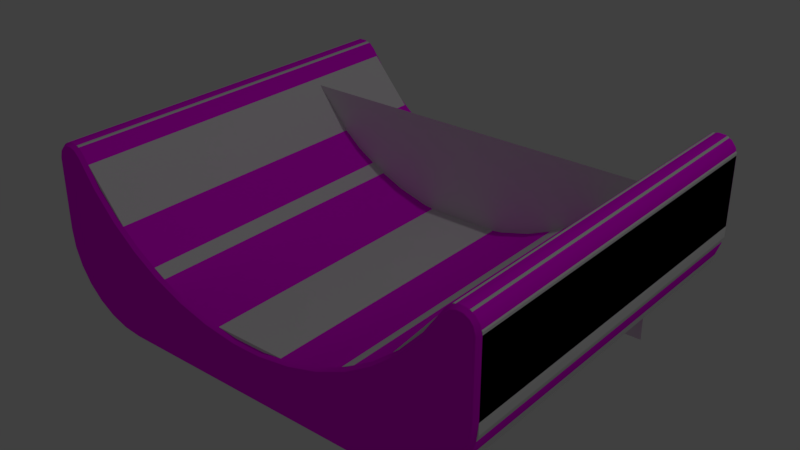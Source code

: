 # Source: 25Conformal1.blend  (saved by Blender 2.79.0; exported with 4.5.12 LTS)
import bpy
from mathutils import Matrix  # noqa: F401  (used for matrix-valued properties, if any)

bpy.ops.wm.read_factory_settings(use_empty=True)
scene = bpy.context.scene
scene.name = 'Scene'

# ---- collections
col_collection_1 = bpy.data.collections.new('Collection 1'); scene.collection.children.link(col_collection_1)

# ---- images (referenced by path relative to the original .blend; pixels are not part of the script)
import os
ASSET_DIR = os.environ.get("B2B_ASSET_DIR", "")  # directory of the original .blend (textures are referenced by path, not embedded)
HERE = os.path.dirname(os.path.abspath(__file__))  # packed textures are extracted next to this script under _unpacked/

def load_image(name, relpath, width, height, colorspace="sRGB"):
    """Load a texture the original file referenced (path relative to the .blend, or extracted next to this script)."""
    p = next((c for c in (os.path.join(HERE, relpath), os.path.join(ASSET_DIR, relpath)) if relpath and os.path.exists(c)), "")
    if p:
        img = bpy.data.images.load(p, check_existing=True)
        img.name = name
    else:  # same state as the original file: an image datablock whose file is absent (Cycles renders it pink)
        img = bpy.data.images.new(name, width, height)
        img.source = "FILE"
        img.filepath = "//" + (relpath or name)
    img.colorspace_settings.name = colorspace
    return img
img_18conformal1_texture_png = load_image('18Conformal1-Texture.png', '18Conformal1-Texture.png', 1024, 1024, 'sRGB')

# ---- materials (node trees are filled in below, after node groups)
mat_material = bpy.data.materials.new('Material')
mat_material.alpha_threshold = 0.0
mat_material.roughness = 0.5

# ---- material node trees
mat_material.use_nodes = True; mat_material.node_tree.nodes.clear()
_N = mat_material.node_tree.nodes; _L = mat_material.node_tree.links
n0 = _N.new('ShaderNodeOutputMaterial'); n0.name = 'Material Output'; n0.location = (300, 300)
n1 = _N.new('ShaderNodeBsdfDiffuse'); n1.name = 'Diffuse BSDF'; n1.location = (10, 300)
n2 = _N.new('ShaderNodeTexImage'); n2.name = 'Image Texture'; n2.location = (-199, 300)
n2.width = 140
n2.image = img_18conformal1_texture_png
_L.new(n1.outputs[0], n0.inputs[0])
_L.new(n2.outputs[0], n1.inputs[0])
n0.is_active_output = True

# ---- world
world_world = bpy.data.worlds.new('World'); scene.world = world_world
world_world.color = (0.05088, 0.05088, 0.05088)
world_world.use_sun_shadow = False
world_world.sun_shadow_jitter_overblur = 0.0
world_world.cycles.sampling_method = 'MANUAL'

# ---- lights
light_lamp = bpy.data.lights.new('Lamp', 'POINT')
light_lamp.transmission_factor = 0.0
light_lamp.cutoff_distance = 30.0
light_lamp.energy = 100.0
light_lamp.shadow_buffer_clip_start = 1.001
light_lamp.shadow_soft_size = 0.1
light_lamp.shadow_maximum_resolution = 0.006
light_lamp.use_absolute_resolution = True

# ---- meshes
me_plane = bpy.data.meshes.new('Plane')
me_plane.from_pydata([(-1.0, -0.1323, -3.793e-08), (1.0, -0.1323, -3.793e-08), (-1.0, 0.6159, 1.679e-08), (1.0, 0.6159, 1.679e-08)], [], [(0, 1, 3, 2)])
me_plane.use_remesh_preserve_volume = False
me_plane.use_remesh_preserve_attributes = False
me_plane.use_mirror_vertex_groups = False
me_plane.update()
me_conformal1 = bpy.data.meshes.new('Conformal1')
me_conformal1.from_pydata([(1.095, -0.7013, 0.938), (1.086, -0.6922, 0.9575), (1.06, -0.7057, 0.9575), (1.033, -0.7072, 0.9575), (1.028, -0.7198, 0.938), (0.9698, -0.6799, 0.938), (0.8818, -0.5514, 0.938), (0.785, -0.4272, 0.9575), (0.657, -0.3367, 0.938), (0.5319, -0.2456, 0.9575), (0.2358, -0.1387, 0.9575), (0.07729, -0.116, 0.9575), (0.07789, -0.1277, 0.9375), (0.0, -0.1148, 0.9575), (0.0, -0.1277, 0.938), (0.07789, -0.1277, -0.938), (0.0, -0.1277, -0.938), (0.2322, -0.1492, 0.938), (0.382, -0.1918, -0.938), (0.382, -0.1918, 0.938), (0.5245, -0.2548, -0.938), (0.5245, -0.2548, 0.938), (0.657, -0.3367, -0.938), (0.7768, -0.4363, 0.938), (0.8818, -0.5514, -0.938), (0.9943, -0.7062, 0.938), (0.9943, -0.7062, -0.938), (1.028, -0.7198, -0.938), (1.064, -0.718, 0.938), (1.095, -0.7013, -0.938), (1.117, -0.6727, 0.938), (1.125, -0.6376, 0.938), (1.125, -0.2917, -0.938), (1.125, -0.2917, 0.938), (1.084, -0.1109, 0.938), (1.034, -0.03188, -0.938), (1.034, -0.03188, 0.938), (0.9681, 0.0341, -0.938), (0.9681, 0.0341, 0.938), (0.7083, 0.125, -0.938), (0.7083, 0.125, 0.938), (0.0, 0.125, 0.938), (0.8011, 0.1146, 0.938), (0.8891, 0.08374, 0.938), (0.8833, 0.07172, 0.9575), (1.024, -0.04019, 0.9575), (1.115, -0.1989, 0.938), (1.112, -0.2917, 0.9575), (0.0, 0.1117, 0.9575), (0.7083, 0.1117, 0.9575), (0.7981, 0.1016, 0.9575), (0.9598, 0.02367, 0.9575), (1.072, -0.1167, 0.9575), (1.102, -0.2019, 0.9575), (0.3871, -0.1817, 0.9575), (0.6631, -0.3267, 0.9575), (1.112, -0.6376, 0.9575), (0.8942, -0.5463, 0.9575), (0.9813, -0.6731, 0.9575), (1.102, -0.6725, 0.9575), (1.007, -0.6985, 0.9575), (1.117, -0.6727, -0.938), (1.125, -0.6376, -0.938), (1.086, -0.6922, -0.9575), (1.064, -0.718, -0.938), (1.033, -0.7072, -0.9575), (1.007, -0.6985, -0.9575), (0.9813, -0.6731, -0.9575), (0.9698, -0.6799, -0.938), (0.8942, -0.5463, -0.9575), (0.7768, -0.4363, -0.938), (0.6631, -0.3267, -0.9575), (0.2322, -0.1492, -0.938), (0.0, -0.1148, -0.9575), (0.0, 0.125, -0.938), (0.0, 0.1117, -0.9575), (0.8011, 0.1146, -0.938), (0.7981, 0.1016, -0.9575), (0.8891, 0.08374, -0.938), (0.9598, 0.02367, -0.9575), (1.084, -0.1109, -0.938), (1.072, -0.1167, -0.9575), (1.115, -0.1989, -0.938), (1.102, -0.2019, -0.9575), (1.112, -0.2917, -0.9575), (0.7083, 0.1117, -0.9575), (0.8833, 0.07172, -0.9575), (1.024, -0.04019, -0.9575), (0.07729, -0.116, -0.9575), (0.2358, -0.1387, -0.9575), (0.3871, -0.1817, -0.9575), (0.5319, -0.2456, -0.9575), (1.112, -0.6376, -0.9575), (0.785, -0.4272, -0.9575), (1.102, -0.6725, -0.9575), (1.06, -0.7057, -0.9575)], [], [(62, 61, 94, 92), (27, 65, 95, 64), (56, 59, 30, 31), (68, 24, 69, 67), (10, 17, 19, 54), (16, 73, 88, 15), (78, 43, 38, 37), (20, 21, 19, 18), (24, 6, 23, 70), (30, 0, 29, 61), (26, 25, 5, 68), (18, 19, 17, 72), (35, 36, 34, 80), (80, 34, 46, 82), (68, 5, 6, 24), (27, 4, 25, 26), (70, 23, 8, 22), (64, 28, 4, 27), (39, 40, 42, 76), (56, 31, 33, 47), (37, 38, 36, 35), (37, 79, 86, 78), (50, 42, 40, 49), (32, 33, 31, 62), (49, 48, 13), (13, 50, 49), (13, 44, 50), (13, 51, 44), (13, 45, 51), (13, 52, 45), (13, 11, 52), (11, 10, 52), (10, 53, 52), (10, 54, 53), (54, 9, 53), (9, 47, 53), (9, 55, 47), (55, 56, 47), (55, 7, 56), (7, 57, 56), (57, 58, 56), (58, 59, 56), (58, 1, 59), (58, 60, 1), (60, 2, 1), (60, 3, 2), (29, 63, 94, 61), (29, 64, 95, 63), (21, 8, 55, 9), (80, 81, 87, 35), (75, 85, 77), (77, 73, 75), (77, 86, 73), (86, 79, 73), (79, 87, 73), (87, 81, 73), (81, 88, 73), (81, 89, 88), (81, 83, 89), (83, 90, 89), (83, 91, 90), (83, 84, 91), (84, 71, 91), (84, 92, 71), (92, 93, 71), (92, 69, 93), (92, 67, 69), (92, 94, 67), (94, 63, 67), (63, 66, 67), (63, 95, 66), (95, 65, 66), (1, 0, 30, 59), (25, 4, 3, 60), (5, 25, 60, 58), (23, 6, 57, 7), (22, 71, 93, 70), (22, 20, 91, 71), (20, 18, 90, 91), (45, 36, 38, 51), (72, 15, 88, 89), (32, 62, 92, 84), (74, 41, 40, 39), (72, 17, 12, 15), (82, 46, 33, 32), (29, 0, 28, 64), (62, 31, 30, 61), (16, 15, 12, 14), (22, 8, 21, 20), (75, 74, 39, 85), (53, 46, 34, 52), (78, 86, 77, 76), (82, 83, 81, 80), (32, 84, 83, 82), (3, 4, 28, 2), (28, 0, 1, 2), (27, 26, 66, 65), (26, 68, 67, 66), (6, 5, 58, 57), (24, 70, 93, 69), (55, 8, 23, 7), (19, 21, 9, 54), (72, 89, 90, 18), (12, 17, 10, 11), (13, 14, 12, 11), (40, 41, 48, 49), (76, 77, 85, 39), (44, 43, 42, 50), (51, 38, 43, 44), (35, 87, 79, 37), (52, 34, 36, 45), (47, 33, 46, 53), (76, 42, 43, 78)])
me_conformal1.polygons.foreach_set('use_smooth', [True] * 113)
_uv = me_conformal1.uv_layers.new(name='Conformal1.UV')
_uv.uv.foreach_set('vector', [0.4259, 0.2554, 0.4279, 0.2675, 0.4346, 0.2671, 0.4322, 0.2555, 0.4576, 0.2863, 0.4559, 0.28, 0.4472, 0.2788, 0.445, 0.2848, 0.4329, 0.2566, 0.4353, 0.2682, 0.4286, 0.2686, 0.4266, 0.2565, 0.4786, 0.2742, 0.5121, 0.2333, 0.5066, 0.23, 0.4736, 0.2702, 0.7383, 0.09656, 0.74, 0.1023, 0.6882, 0.1166, 0.6858, 0.1111, 0.8193, 0.09474, 0.8193, 0.08844, 0.7928, 0.08881, 0.7928, 0.09489, 0.003651, 0.293, 0.4028, 0.293, 0.4028, 0.3228, 0.003651, 0.3228, 0.003651, 0.8163, 0.4028, 0.8163, 0.4028, 0.8649, 0.003651, 0.8649, 0.003651, 0.6703, 0.4028, 0.6703, 0.4028, 0.719, 0.003651, 0.719, 0.4028, 0.5639, 0.4028, 0.5754, 0.003651, 0.5754, 0.003651, 0.5639, 0.003651, 0.6098, 0.4028, 0.6098, 0.4028, 0.6217, 0.003651, 0.6217, 0.003651, 0.8649, 0.4028, 0.8649, 0.4028, 0.9136, 0.003651, 0.9136, 0.003651, 0.3526, 0.4028, 0.3526, 0.4028, 0.3824, 0.003651, 0.3824, 0.003651, 0.3824, 0.4028, 0.3824, 0.4028, 0.4121, 0.003651, 0.4121, 0.003651, 0.6217, 0.4028, 0.6217, 0.4028, 0.6703, 0.003651, 0.6703, 0.003651, 0.5983, 0.4028, 0.5983, 0.4028, 0.6098, 0.003651, 0.6098, 0.003651, 0.719, 0.4028, 0.719, 0.4028, 0.7676, 0.003651, 0.7676, 0.003651, 0.5869, 0.4028, 0.5869, 0.4028, 0.5983, 0.003651, 0.5983, 0.003652, 0.2334, 0.4028, 0.2334, 0.4028, 0.2632, 0.003652, 0.2632, 0.4329, 0.2566, 0.4266, 0.2565, 0.4319, 0.1416, 0.4381, 0.142, 0.003651, 0.3228, 0.4028, 0.3228, 0.4028, 0.3526, 0.003651, 0.3526, 0.4887, 0.0331, 0.4926, 0.03816, 0.5184, 0.02274, 0.5157, 0.01695, 0.547, 0.01404, 0.5456, 0.007804, 0.5771, 0.004285, 0.5772, 0.01073, 0.003651, 0.4419, 0.4028, 0.4419, 0.4028, 0.5524, 0.003651, 0.5524, 0.5772, 0.01073, 0.8195, 0.01033, 0.8195, 0.08844, 0.8195, 0.08844, 0.547, 0.01404, 0.5772, 0.01073, 0.8195, 0.08844, 0.5184, 0.02359, 0.547, 0.01404, 0.8195, 0.08844, 0.4927, 0.03908, 0.5184, 0.02359, 0.8195, 0.08844, 0.4709, 0.05979, 0.4927, 0.03908, 0.8195, 0.08844, 0.4541, 0.08464, 0.4709, 0.05979, 0.8195, 0.08844, 0.7931, 0.08889, 0.4541, 0.08464, 0.7931, 0.08889, 0.7383, 0.09656, 0.4541, 0.08464, 0.7383, 0.09656, 0.443, 0.1125, 0.4541, 0.08464, 0.7383, 0.09656, 0.6858, 0.1111, 0.443, 0.1125, 0.6858, 0.1111, 0.6356, 0.1326, 0.443, 0.1125, 0.6356, 0.1326, 0.4381, 0.142, 0.443, 0.1125, 0.6356, 0.1326, 0.5901, 0.1597, 0.4381, 0.142, 0.5901, 0.1597, 0.4329, 0.2566, 0.4381, 0.142, 0.5901, 0.1597, 0.547, 0.1926, 0.4329, 0.2566, 0.547, 0.1926, 0.5072, 0.2309, 0.4329, 0.2566, 0.5072, 0.2309, 0.4744, 0.2712, 0.4329, 0.2566, 0.4744, 0.2712, 0.4353, 0.2682, 0.4329, 0.2566, 0.4744, 0.2712, 0.44, 0.2749, 0.4353, 0.2682, 0.4744, 0.2712, 0.4652, 0.2788, 0.44, 0.2749, 0.4652, 0.2788, 0.448, 0.2799, 0.44, 0.2749, 0.4652, 0.2788, 0.4567, 0.281, 0.448, 0.2799, 0.4345, 0.2779, 0.4392, 0.2738, 0.4346, 0.2671, 0.4279, 0.2675, 0.4345, 0.2779, 0.445, 0.2848, 0.4472, 0.2788, 0.4392, 0.2738, 0.6391, 0.1376, 0.5932, 0.1648, 0.5901, 0.1597, 0.6356, 0.1326, 0.4482, 0.08064, 0.4538, 0.0836, 0.4707, 0.0588, 0.4659, 0.05469, 0.8195, 0.01033, 0.5771, 0.01004, 0.547, 0.01326, 0.547, 0.01326, 0.8193, 0.08844, 0.8195, 0.01033, 0.547, 0.01326, 0.5184, 0.02274, 0.8193, 0.08844, 0.5184, 0.02274, 0.4926, 0.03816, 0.8193, 0.08844, 0.4926, 0.03816, 0.4707, 0.0588, 0.8193, 0.08844, 0.4707, 0.0588, 0.4538, 0.0836, 0.8193, 0.08844, 0.4538, 0.0836, 0.7928, 0.08881, 0.8193, 0.08844, 0.4538, 0.0836, 0.738, 0.09633, 0.7928, 0.08881, 0.4538, 0.0836, 0.4427, 0.1114, 0.738, 0.09633, 0.4427, 0.1114, 0.6855, 0.1107, 0.738, 0.09633, 0.4427, 0.1114, 0.6353, 0.1321, 0.6855, 0.1107, 0.4427, 0.1114, 0.4377, 0.1409, 0.6353, 0.1321, 0.4377, 0.1409, 0.5896, 0.159, 0.6353, 0.1321, 0.4377, 0.1409, 0.4322, 0.2555, 0.5896, 0.159, 0.4322, 0.2555, 0.5465, 0.1918, 0.5896, 0.159, 0.4322, 0.2555, 0.5066, 0.23, 0.5465, 0.1918, 0.4322, 0.2555, 0.4736, 0.2702, 0.5066, 0.23, 0.4322, 0.2555, 0.4346, 0.2671, 0.4736, 0.2702, 0.4346, 0.2671, 0.4392, 0.2738, 0.4736, 0.2702, 0.4392, 0.2738, 0.4644, 0.2778, 0.4736, 0.2702, 0.4392, 0.2738, 0.4472, 0.2788, 0.4644, 0.2778, 0.4472, 0.2788, 0.4559, 0.28, 0.4644, 0.2778, 0.44, 0.2749, 0.4352, 0.279, 0.4286, 0.2686, 0.4353, 0.2682, 0.4702, 0.2834, 0.4584, 0.2873, 0.4567, 0.281, 0.4652, 0.2788, 0.4794, 0.2751, 0.4702, 0.2834, 0.4652, 0.2788, 0.4744, 0.2712, 0.551, 0.1974, 0.5127, 0.2342, 0.5072, 0.2309, 0.547, 0.1926, 0.5928, 0.1642, 0.5896, 0.159, 0.5465, 0.1918, 0.5504, 0.1966, 0.5928, 0.1642, 0.6387, 0.1371, 0.6353, 0.1321, 0.5896, 0.159, 0.6387, 0.1371, 0.6879, 0.1162, 0.6855, 0.1107, 0.6353, 0.1321, 0.4709, 0.05979, 0.466, 0.0557, 0.4888, 0.03404, 0.4927, 0.03908, 0.7397, 0.1021, 0.7928, 0.09489, 0.7928, 0.08881, 0.738, 0.09633, 0.4315, 0.1405, 0.4259, 0.2554, 0.4322, 0.2555, 0.4377, 0.1409, 0.003652, 0.007222, 0.4028, 0.007222, 0.4028, 0.2334, 0.003652, 0.2334, 0.003651, 0.9136, 0.4028, 0.9136, 0.4028, 0.9622, 0.003652, 0.9622, 0.003651, 0.4121, 0.4028, 0.4121, 0.4028, 0.4419, 0.003651, 0.4419, 0.003651, 0.5754, 0.4028, 0.5754, 0.4028, 0.5869, 0.003651, 0.5869, 0.003651, 0.5524, 0.4028, 0.5524, 0.4028, 0.5639, 0.003651, 0.5639, 0.003652, 0.9857, 0.003652, 0.9622, 0.4028, 0.9622, 0.4028, 0.9857, 0.003651, 0.7676, 0.4028, 0.7676, 0.4028, 0.8163, 0.003651, 0.8163, 0.8195, 0.01033, 0.8195, 0.003873, 0.5771, 0.003598, 0.5771, 0.01004, 0.443, 0.1125, 0.4369, 0.1108, 0.4484, 0.08169, 0.4541, 0.08464, 0.5157, 0.01695, 0.5184, 0.02274, 0.547, 0.01326, 0.5456, 0.007027, 0.4366, 0.1097, 0.4427, 0.1114, 0.4538, 0.0836, 0.4482, 0.08064, 0.4315, 0.1405, 0.4377, 0.1409, 0.4427, 0.1114, 0.4366, 0.1097, 0.4567, 0.281, 0.4584, 0.2873, 0.4458, 0.2859, 0.448, 0.2799, 0.4458, 0.2859, 0.4352, 0.279, 0.44, 0.2749, 0.448, 0.2799, 0.4576, 0.2863, 0.4694, 0.2824, 0.4644, 0.2778, 0.4559, 0.28, 0.4694, 0.2824, 0.4786, 0.2742, 0.4736, 0.2702, 0.4644, 0.2778, 0.5127, 0.2342, 0.4794, 0.2751, 0.4744, 0.2712, 0.5072, 0.2309, 0.5121, 0.2333, 0.5504, 0.1966, 0.5465, 0.1918, 0.5066, 0.23, 0.5901, 0.1597, 0.5932, 0.1648, 0.551, 0.1974, 0.547, 0.1926, 0.6882, 0.1166, 0.6391, 0.1376, 0.6356, 0.1326, 0.6858, 0.1111, 0.7397, 0.1021, 0.738, 0.09633, 0.6855, 0.1107, 0.6879, 0.1162, 0.793, 0.09497, 0.74, 0.1023, 0.7383, 0.09656, 0.7931, 0.08889, 0.8195, 0.08844, 0.8196, 0.09474, 0.793, 0.09497, 0.7931, 0.08889, 0.5771, 0.004285, 0.8195, 0.003874, 0.8195, 0.01033, 0.5772, 0.01073, 0.5456, 0.007027, 0.547, 0.01326, 0.5771, 0.01004, 0.5771, 0.003598, 0.5184, 0.02359, 0.5158, 0.01782, 0.5456, 0.007804, 0.547, 0.01404, 0.4927, 0.03908, 0.4888, 0.03404, 0.5158, 0.01782, 0.5184, 0.02359, 0.4659, 0.05469, 0.4707, 0.0588, 0.4926, 0.03816, 0.4887, 0.0331, 0.4541, 0.08464, 0.4484, 0.08169, 0.466, 0.0557, 0.4709, 0.05979, 0.4381, 0.142, 0.4319, 0.1416, 0.4369, 0.1108, 0.443, 0.1125, 0.003652, 0.2632, 0.4028, 0.2632, 0.4028, 0.293, 0.003651, 0.293])
me_conformal1.materials.append(mat_material)
me_conformal1.use_remesh_preserve_volume = False
me_conformal1.use_remesh_preserve_attributes = False
me_conformal1.use_mirror_vertex_groups = False
me_conformal1.update()
me_colliders__4__collider = bpy.data.meshes.new('Colliders (4).collider')
me_colliders__4__collider.from_pydata([(-0.9111, -0.07755, -0.9375), (-0.7123, -0.125, -0.9375), (-0.6985, 0.3541, -0.9375), (-1.078, 0.0894, -0.9375), (-1.125, 0.2368, -0.9375), (-1.125, 0.6506, -0.9375), (-1.005, 0.7143, -0.9375), (-1.077, 0.7143, -0.9375), (-1.077, 0.7143, -0.9375), (-1.077, 0.7143, 0.9375), (-1.125, 0.6506, 0.9375), (-1.125, 0.6506, -0.9375), (-1.077, 0.7143, 0.9375), (-1.077, 0.7143, -0.9375), (-1.005, 0.7143, -0.9375), (-1.005, 0.7143, 0.9375), (-1.125, 0.2368, 0.9375), (-1.078, 0.0894, 0.9375), (-1.078, 0.0894, -0.9375), (-1.125, 0.2368, -0.9375), (-1.125, 0.6506, -0.9375), (-1.125, 0.6506, 0.9375), (-1.125, 0.2368, 0.9375), (-1.125, 0.2368, -0.9375), (-0.9111, -0.07755, -0.9375), (-0.9111, -0.07755, 0.9375), (-0.7123, -0.125, 0.9375), (-0.7123, -0.125, -0.9375), (-0.9111, -0.07755, 0.9375), (-0.9111, -0.07755, -0.9375), (-1.078, 0.0894, -0.9375), (-1.078, 0.0894, 0.9375), (-1.005, 0.7143, 0.9375), (-1.005, 0.7143, -0.9375), (-0.6985, 0.3541, -0.9375), (-0.6985, 0.3541, 0.9375), (-0.6985, 0.3541, 0.9375), (-0.7123, -0.125, 0.9375), (-0.9111, -0.07755, 0.9375), (-1.078, 0.0894, 0.9375), (-1.125, 0.2368, 0.9375), (-1.125, 0.6506, 0.9375), (-1.005, 0.7143, 0.9375), (-1.077, 0.7143, 0.9375), (-0.7123, -0.125, 0.9375), (-0.6985, 0.3541, 0.9375), (-0.6985, 0.3541, -0.9375), (-0.7123, -0.125, -0.9375)], [], [(0, 2, 1), (0, 3, 2), (3, 4, 2), (4, 5, 2), (5, 6, 2), (5, 7, 6), (10, 9, 8), (11, 10, 8), (14, 13, 12), (15, 14, 12), (18, 17, 16), (19, 18, 16), (22, 21, 20), (23, 22, 20), (26, 25, 24), (27, 26, 24), (30, 29, 28), (31, 30, 28), (34, 33, 32), (35, 34, 32), (38, 37, 36), (36, 39, 38), (36, 40, 39), (36, 41, 40), (36, 42, 41), (42, 43, 41), (46, 45, 44), (47, 46, 44)])
_uv = me_colliders__4__collider.uv_layers.new(name='Colliders (4).collider.UV')
_uv.uv.foreach_set('vector', [0.4374, 0.7128, 0.6086, 0.6792, 0.4245, 0.6544, 0.4374, 0.7128, 0.4983, 0.777, 0.6086, 0.6792, 0.4983, 0.777, 0.5555, 0.7928, 0.6086, 0.6792, 0.5555, 0.7928, 0.665, 0.7979, 0.6086, 0.6792, 0.665, 0.7979, 0.6944, 0.7675, 0.6086, 0.6792, 0.665, 0.7979, 0.6865, 0.7896, 0.6944, 0.7675, 0.000124, 0.5523, 0.000124, 0.5755, 0.4044, 0.5755, 0.4044, 0.5523, 0.000124, 0.5523, 0.4044, 0.5755, 0.4044, 0.5988, 0.4044, 0.5755, 0.000124, 0.5755, 0.000124, 0.5988, 0.4044, 0.5988, 0.000124, 0.5755, 0.4044, 0.3801, 0.000124, 0.3801, 0.000124, 0.4404, 0.4044, 0.4404, 0.4044, 0.3801, 0.000124, 0.4404, 0.000124, 0.4404, 0.000124, 0.5523, 0.4044, 0.5523, 0.4044, 0.4404, 0.000124, 0.4404, 0.4044, 0.5523, 0.000125, 0.2292, 0.000124, 0.2895, 0.4044, 0.2895, 0.4044, 0.2292, 0.000125, 0.2292, 0.4044, 0.2895, 0.4044, 0.3801, 0.4044, 0.2895, 0.000124, 0.2895, 0.000124, 0.3801, 0.4044, 0.3801, 0.000124, 0.2895, 0.4044, 0.7228, 0.4044, 0.5988, 0.000124, 0.5988, 0.000124, 0.7228, 0.4044, 0.7228, 0.000124, 0.5988, 0.4389, 0.1088, 0.4262, 0.1673, 0.6102, 0.142, 0.6102, 0.142, 0.4996, 0.0445, 0.4389, 0.1088, 0.6102, 0.142, 0.5567, 0.02852, 0.4996, 0.0445, 0.6102, 0.142, 0.6662, 0.02317, 0.5567, 0.02852, 0.6102, 0.142, 0.6957, 0.0534, 0.6662, 0.02317, 0.6957, 0.0534, 0.6877, 0.03137, 0.6662, 0.02317, 0.6086, 0.6792, 0.000124, 0.7228, 0.000125, 0.2292, 0.4044, 0.2292, 0.6086, 0.6792, 0.000125, 0.2292])
me_colliders__4__collider.use_remesh_preserve_volume = False
me_colliders__4__collider.use_remesh_preserve_attributes = False
me_colliders__4__collider.use_mirror_vertex_groups = False
me_colliders__4__collider.update()
me_colliders__3__collider = bpy.data.meshes.new('Colliders (3).collider')
me_colliders__3__collider.from_pydata([(-0.7123, -0.125, -0.9375), (-0.7123, -0.125, 0.9375), (-0.3167, -0.125, 0.9375), (-0.3167, -0.125, -0.9375), (-0.3167, 0.142, 0.9375), (-0.3167, -0.125, 0.9375), (-0.7123, -0.125, 0.9375), (-0.6985, 0.3541, 0.9375), (-0.6985, 0.3541, -0.9375), (-0.7123, -0.125, -0.9375), (-0.3167, -0.125, -0.9375), (-0.3167, 0.142, -0.9375), (-0.6985, 0.3541, -0.9375), (-0.3167, 0.142, -0.9375), (-0.3167, 0.142, 0.9375), (-0.6985, 0.3541, 0.9375), (-0.3167, 0.142, -0.9375), (-0.3167, -0.125, -0.9375), (-0.3167, -0.125, 0.9375), (-0.3167, 0.142, 0.9375), (-0.7123, -0.125, 0.9375), (-0.7123, -0.125, -0.9375), (-0.6985, 0.3541, -0.9375), (-0.6985, 0.3541, 0.9375)], [], [(0, 2, 1), (0, 3, 2), (6, 5, 4), (7, 6, 4), (10, 9, 8), (11, 10, 8), (14, 13, 12), (15, 14, 12), (18, 17, 16), (19, 18, 16), (22, 21, 20), (23, 22, 20)])
_uv = me_colliders__3__collider.uv_layers.new(name='Colliders (3).collider.UV')
_uv.uv.foreach_set('vector', [0.4044, 0.2292, 0.000125, 0.1147, 0.000125, 0.2292, 0.4044, 0.2292, 0.4044, 0.1147, 0.000125, 0.1147, 0.4262, 0.1673, 0.4263, 0.2829, 0.5201, 0.3224, 0.6102, 0.142, 0.4262, 0.1673, 0.5201, 0.3224, 0.4243, 0.5388, 0.4245, 0.6544, 0.6086, 0.6792, 0.518, 0.499, 0.4243, 0.5388, 0.6086, 0.6792, 0.000124, 0.9243, 0.4044, 0.9243, 0.4044, 0.7228, 0.000124, 0.7228, 0.000124, 0.9243, 0.4044, 0.7228, 0.000125, 0.1147, 0.4243, 0.5388, 0.518, 0.499, 0.5201, 0.3224, 0.000125, 0.1147, 0.518, 0.499, 0.6086, 0.6792, 0.4044, 0.2292, 0.000125, 0.2292, 0.000124, 0.7228, 0.6086, 0.6792, 0.000125, 0.2292])
me_colliders__3__collider.use_remesh_preserve_volume = False
me_colliders__3__collider.use_remesh_preserve_attributes = False
me_colliders__3__collider.use_mirror_vertex_groups = False
me_colliders__3__collider.update()
me_colliders__2__collider = bpy.data.meshes.new('Colliders (2).collider')
me_colliders__2__collider.from_pydata([(0.6985, 0.3541, -0.9375), (0.7123, -0.125, -0.9375), (0.9111, -0.07755, -0.9375), (1.078, 0.0894, -0.9375), (1.125, 0.2368, -0.9375), (1.125, 0.6506, -0.9375), (1.005, 0.7143, -0.9375), (1.077, 0.7143, -0.9375), (1.077, 0.7143, -0.9375), (1.125, 0.6506, -0.9375), (1.125, 0.6506, 0.9375), (1.077, 0.7143, 0.9375), (1.077, 0.7143, 0.9375), (1.005, 0.7143, 0.9375), (1.005, 0.7143, -0.9375), (1.077, 0.7143, -0.9375), (1.125, 0.2368, 0.9375), (1.125, 0.2368, -0.9375), (1.078, 0.0894, -0.9375), (1.078, 0.0894, 0.9375), (1.125, 0.6506, -0.9375), (1.125, 0.2368, -0.9375), (1.125, 0.2368, 0.9375), (1.125, 0.6506, 0.9375), (0.9111, -0.07755, -0.9375), (0.7123, -0.125, -0.9375), (0.7123, -0.125, 0.9375), (0.9111, -0.07755, 0.9375), (0.9111, -0.07755, 0.9375), (1.078, 0.0894, 0.9375), (1.078, 0.0894, -0.9375), (0.9111, -0.07755, -0.9375), (1.005, 0.7143, 0.9375), (0.6985, 0.3541, 0.9375), (0.6985, 0.3541, -0.9375), (1.005, 0.7143, -0.9375), (0.9111, -0.07755, 0.9375), (0.7123, -0.125, 0.9375), (0.6985, 0.3541, 0.9375), (1.078, 0.0894, 0.9375), (1.125, 0.2368, 0.9375), (1.125, 0.6506, 0.9375), (1.005, 0.7143, 0.9375), (1.077, 0.7143, 0.9375), (0.7123, -0.125, 0.9375), (0.7123, -0.125, -0.9375), (0.6985, 0.3541, -0.9375), (0.6985, 0.3541, 0.9375)], [], [(0, 2, 1), (0, 3, 2), (0, 4, 3), (0, 5, 4), (0, 6, 5), (6, 7, 5), (10, 9, 8), (11, 10, 8), (14, 13, 12), (15, 14, 12), (18, 17, 16), (19, 18, 16), (22, 21, 20), (23, 22, 20), (26, 25, 24), (27, 26, 24), (30, 29, 28), (31, 30, 28), (34, 33, 32), (35, 34, 32), (38, 37, 36), (36, 39, 38), (39, 40, 38), (40, 41, 38), (41, 42, 38), (41, 43, 42), (46, 45, 44), (47, 46, 44)])
_uv = me_colliders__2__collider.uv_layers.new(name='Colliders (2).collider.UV')
_uv.uv.foreach_set('vector', [0.6086, 0.6792, 0.4374, 0.7128, 0.4245, 0.6544, 0.6086, 0.6792, 0.4983, 0.777, 0.4374, 0.7128, 0.6086, 0.6792, 0.5555, 0.7928, 0.4983, 0.777, 0.6086, 0.6792, 0.665, 0.7979, 0.5555, 0.7928, 0.6086, 0.6792, 0.6944, 0.7675, 0.665, 0.7979, 0.6944, 0.7675, 0.6865, 0.7896, 0.665, 0.7979, 0.000124, 0.5523, 0.4044, 0.5523, 0.4044, 0.5755, 0.000124, 0.5755, 0.000124, 0.5523, 0.4044, 0.5755, 0.4044, 0.5988, 0.000124, 0.5988, 0.000124, 0.5755, 0.4044, 0.5755, 0.4044, 0.5988, 0.000124, 0.5755, 0.4044, 0.3801, 0.4044, 0.4404, 0.000124, 0.4404, 0.000124, 0.3801, 0.4044, 0.3801, 0.000124, 0.4404, 0.000124, 0.4404, 0.4044, 0.4404, 0.4044, 0.5523, 0.000124, 0.5523, 0.000124, 0.4404, 0.4044, 0.5523, 0.000125, 0.2292, 0.4044, 0.2292, 0.4044, 0.2895, 0.000124, 0.2895, 0.000125, 0.2292, 0.4044, 0.2895, 0.4044, 0.3801, 0.000124, 0.3801, 0.000124, 0.2895, 0.4044, 0.2895, 0.4044, 0.3801, 0.000124, 0.2895, 0.4044, 0.7228, 0.000124, 0.7228, 0.000124, 0.5988, 0.4044, 0.5988, 0.4044, 0.7228, 0.000124, 0.5988, 0.6102, 0.142, 0.4262, 0.1673, 0.4389, 0.1088, 0.4389, 0.1088, 0.4996, 0.0445, 0.6102, 0.142, 0.4996, 0.0445, 0.5567, 0.02852, 0.6102, 0.142, 0.5567, 0.02852, 0.6662, 0.02317, 0.6102, 0.142, 0.6662, 0.02317, 0.6957, 0.0534, 0.6102, 0.142, 0.6662, 0.02317, 0.6877, 0.03137, 0.6957, 0.0534, 0.6086, 0.6792, 0.4044, 0.2292, 0.000125, 0.2292, 0.000124, 0.7228, 0.6086, 0.6792, 0.000125, 0.2292])
me_colliders__2__collider.use_remesh_preserve_volume = False
me_colliders__2__collider.use_remesh_preserve_attributes = False
me_colliders__2__collider.use_mirror_vertex_groups = False
me_colliders__2__collider.update()
me_colliders__1__collider = bpy.data.meshes.new('Colliders (1).collider')
me_colliders__1__collider.from_pydata([(0.7123, -0.125, -0.9375), (0.3167, -0.125, -0.9375), (0.3167, -0.125, 0.9375), (0.7123, -0.125, 0.9375), (0.3167, 0.142, 0.9375), (0.6985, 0.3541, 0.9375), (0.7123, -0.125, 0.9375), (0.3167, -0.125, 0.9375), (0.6985, 0.3541, -0.9375), (0.3167, 0.142, -0.9375), (0.3167, -0.125, -0.9375), (0.7123, -0.125, -0.9375), (0.6985, 0.3541, -0.9375), (0.6985, 0.3541, 0.9375), (0.3167, 0.142, 0.9375), (0.3167, 0.142, -0.9375), (0.3167, 0.142, -0.9375), (0.3167, 0.142, 0.9375), (0.3167, -0.125, 0.9375), (0.3167, -0.125, -0.9375), (0.7123, -0.125, 0.9375), (0.6985, 0.3541, 0.9375), (0.6985, 0.3541, -0.9375), (0.7123, -0.125, -0.9375)], [], [(0, 2, 1), (0, 3, 2), (6, 5, 4), (7, 6, 4), (10, 9, 8), (11, 10, 8), (14, 13, 12), (15, 14, 12), (18, 17, 16), (19, 18, 16), (22, 21, 20), (23, 22, 20)])
_uv = me_colliders__1__collider.uv_layers.new(name='Colliders (1).collider.UV')
_uv.uv.foreach_set('vector', [0.4044, 0.2292, 0.000125, 0.1147, 0.4044, 0.1147, 0.4044, 0.2292, 0.000125, 0.2292, 0.000125, 0.1147, 0.4262, 0.1673, 0.6102, 0.142, 0.5201, 0.3224, 0.4263, 0.2829, 0.4262, 0.1673, 0.5201, 0.3224, 0.4243, 0.5388, 0.518, 0.499, 0.6086, 0.6792, 0.4245, 0.6544, 0.4243, 0.5388, 0.6086, 0.6792, 0.000124, 0.9243, 0.000124, 0.7228, 0.4044, 0.7228, 0.4044, 0.9243, 0.000124, 0.9243, 0.4044, 0.7228, 0.000125, 0.1147, 0.5201, 0.3224, 0.518, 0.499, 0.4243, 0.5388, 0.000125, 0.1147, 0.518, 0.499, 0.6086, 0.6792, 0.000124, 0.7228, 0.000125, 0.2292, 0.4044, 0.2292, 0.6086, 0.6792, 0.000125, 0.2292])
me_colliders__1__collider.use_remesh_preserve_volume = False
me_colliders__1__collider.use_remesh_preserve_attributes = False
me_colliders__1__collider.use_mirror_vertex_groups = False
me_colliders__1__collider.update()
me_colliders_collider = bpy.data.meshes.new('Colliders.collider')
me_colliders_collider.from_pydata([(0.0, 0.142, 0.9375), (0.0, 0.142, -0.9375), (0.3167, 0.142, -0.9375), (0.3167, 0.142, 0.9375), (0.3167, 0.142, -0.9375), (0.3167, -0.125, -0.9375), (0.3167, -0.125, 0.9375), (0.3167, 0.142, 0.9375), (0.3167, 0.142, -0.9375), (0.0, 0.142, -0.9375), (0.0, -0.125, -0.9375), (0.3167, -0.125, -0.9375), (0.3167, -0.125, 0.9375), (0.0, -0.125, 0.9375), (0.0, 0.142, 0.9375), (0.3167, 0.142, 0.9375), (0.3167, -0.125, -0.9375), (0.0, -0.125, -0.9375), (0.0, -0.125, 0.9375), (0.3167, -0.125, 0.9375), (0.0, 0.142, 0.9375), (-0.3167, 0.142, 0.9375), (-0.3167, 0.142, -0.9375), (0.0, 0.142, -0.9375), (-0.3167, 0.142, -0.9375), (-0.3167, 0.142, 0.9375), (-0.3167, -0.125, 0.9375), (-0.3167, -0.125, -0.9375), (-0.3167, 0.142, -0.9375), (-0.3167, -0.125, -0.9375), (0.0, -0.125, -0.9375), (0.0, 0.142, -0.9375), (-0.3167, -0.125, 0.9375), (-0.3167, 0.142, 0.9375), (0.0, 0.142, 0.9375), (0.0, -0.125, 0.9375), (-0.3167, -0.125, -0.9375), (-0.3167, -0.125, 0.9375), (0.0, -0.125, 0.9375), (0.0, -0.125, -0.9375)], [], [(0, 2, 1), (0, 3, 2), (6, 5, 4), (7, 6, 4), (10, 9, 8), (11, 10, 8), (14, 13, 12), (15, 14, 12), (18, 17, 16), (19, 18, 16), (22, 21, 20), (23, 22, 20), (26, 25, 24), (27, 26, 24), (30, 29, 28), (31, 30, 28), (34, 33, 32), (35, 34, 32), (38, 37, 36), (39, 38, 36)])
_uv = me_colliders_collider.uv_layers.new(name='Colliders.collider.UV')
_uv.uv.foreach_set('vector', [0.000125, 0.9999, 0.4044, 0.9243, 0.4044, 0.9999, 0.000125, 0.9999, 0.000124, 0.9243, 0.4044, 0.9243, 0.000125, 0.1147, 0.4243, 0.5388, 0.518, 0.499, 0.5201, 0.3224, 0.000125, 0.1147, 0.518, 0.499, 0.4242, 0.4232, 0.5108, 0.4231, 0.518, 0.499, 0.4243, 0.5388, 0.4242, 0.4232, 0.518, 0.499, 0.5131, 0.3983, 0.4264, 0.3985, 0.4263, 0.2829, 0.5201, 0.3224, 0.5131, 0.3983, 0.4263, 0.2829, 0.000125, 0.000124, 0.4044, 0.000124, 0.4044, 0.1147, 0.000125, 0.1147, 0.000125, 0.000124, 0.4044, 0.1147, 0.4044, 0.9243, 0.000124, 0.9243, 0.000125, 0.9999, 0.4044, 0.9999, 0.4044, 0.9243, 0.000125, 0.9999, 0.000125, 0.1147, 0.5201, 0.3224, 0.518, 0.499, 0.4243, 0.5388, 0.000125, 0.1147, 0.518, 0.499, 0.4242, 0.4232, 0.4243, 0.5388, 0.518, 0.499, 0.5108, 0.4231, 0.4242, 0.4232, 0.518, 0.499, 0.5131, 0.3983, 0.5201, 0.3224, 0.4263, 0.2829, 0.4264, 0.3985, 0.5131, 0.3983, 0.4263, 0.2829, 0.000125, 0.000124, 0.000125, 0.1147, 0.4044, 0.1147, 0.4044, 0.000124, 0.000125, 0.000124, 0.4044, 0.1147])
me_colliders_collider.use_remesh_preserve_volume = False
me_colliders_collider.use_remesh_preserve_attributes = False
me_colliders_collider.use_mirror_vertex_groups = False
me_colliders_collider.update()

# ---- objects
ob_plane = bpy.data.objects.new('Plane', me_plane)
ob_25conformal1 = bpy.data.objects.new('25Conformal1', None)
ob_conformal1 = bpy.data.objects.new('Conformal1', me_conformal1)
ob_colliders__4 = bpy.data.objects.new('Colliders (4)', None)
ob_colliders__4__collider = bpy.data.objects.new('Colliders (4).collider', me_colliders__4__collider)
ob_colliders__3 = bpy.data.objects.new('Colliders (3)', None)
ob_colliders__3__collider = bpy.data.objects.new('Colliders (3).collider', me_colliders__3__collider)
ob_colliders__2 = bpy.data.objects.new('Colliders (2)', None)
ob_colliders__2__collider = bpy.data.objects.new('Colliders (2).collider', me_colliders__2__collider)
ob_colliders__1 = bpy.data.objects.new('Colliders (1)', None)
ob_colliders__1__collider = bpy.data.objects.new('Colliders (1).collider', me_colliders__1__collider)
ob_colliders = bpy.data.objects.new('Colliders', None)
ob_colliders_collider = bpy.data.objects.new('Colliders.collider', me_colliders_collider)
ob_lamp = bpy.data.objects.new('Lamp', light_lamp)

# ---- transforms, parenting, visibility, modifiers, constraints
ob_plane.location = (0.0, 0.469, 0.0)
ob_plane.rotation_euler = (1.571, 0.0, 0.0)
ob_plane.hide_viewport = True
ob_plane.lineart.crease_threshold = 0.0
ob_25conformal1.location = (0.0, 0.0, 0.0)
ob_25conformal1.rotation_mode = 'QUATERNION'
ob_25conformal1.rotation_quaternion = (0.7071, -0.7071, -0.0, -0.0)
ob_25conformal1.empty_image_offset = (0.0, 0.0)
ob_25conformal1.lineart.crease_threshold = 0.0
ob_conformal1.parent = ob_25conformal1
ob_conformal1.location = (0.0, 0.0, 0.0)
ob_conformal1.rotation_mode = 'QUATERNION'
ob_conformal1.rotation_quaternion = (1.0, 0.0, 0.0, 0.0)
ob_conformal1.lineart.crease_threshold = 0.0
_m = ob_conformal1.modifiers.new('Mirror', 'MIRROR')
_m.use_clip = True
_m = ob_conformal1.modifiers.new('EdgeSplit', 'EDGE_SPLIT')
ob_colliders__4.parent = ob_conformal1
ob_colliders__4.matrix_parent_inverse = Matrix(((1.0, 0.0, 0.0, 0.0), (0.0, -1.344e-07, -1.0, 0.0), (0.0, 1.0, -1.344e-07, 0.0), (0.0, 0.0, 0.0, 1.0)))
ob_colliders__4.location = (0.0, 0.0, 0.0)
ob_colliders__4.rotation_mode = 'QUATERNION'
ob_colliders__4.rotation_quaternion = (0.7071, 0.7071, 0.0, 0.0)
ob_colliders__4.empty_display_size = 2.0
ob_colliders__4.empty_image_offset = (0.0, 0.0)
ob_colliders__4.lineart.crease_threshold = 0.0
ob_colliders__4__collider.parent = ob_colliders__4
ob_colliders__4__collider.matrix_parent_inverse = Matrix(((1.0, 0.0, 0.0, 0.0), (0.0, 2.028e-07, 1.0, 0.0), (0.0, -1.0, 2.028e-07, 0.0), (0.0, 0.0, 0.0, 1.0)))
ob_colliders__4__collider.location = (0.0, 0.0, 0.0)
ob_colliders__4__collider.rotation_euler = (1.571, -0.0, 0.0)
ob_colliders__4__collider.lineart.crease_threshold = 0.0
ob_colliders__3.parent = ob_conformal1
ob_colliders__3.matrix_parent_inverse = Matrix(((1.0, 0.0, 0.0, 0.0), (0.0, -1.344e-07, -1.0, 0.0), (0.0, 1.0, -1.344e-07, 0.0), (0.0, 0.0, 0.0, 1.0)))
ob_colliders__3.location = (0.0, 0.0, 0.0)
ob_colliders__3.rotation_mode = 'QUATERNION'
ob_colliders__3.rotation_quaternion = (0.7071, 0.7071, 0.0, 0.0)
ob_colliders__3.empty_display_size = 2.0
ob_colliders__3.empty_image_offset = (0.0, 0.0)
ob_colliders__3.lineart.crease_threshold = 0.0
ob_colliders__3__collider.parent = ob_colliders__3
ob_colliders__3__collider.matrix_parent_inverse = Matrix(((1.0, 0.0, 0.0, 0.0), (0.0, 2.028e-07, 1.0, 0.0), (0.0, -1.0, 2.028e-07, 0.0), (0.0, 0.0, 0.0, 1.0)))
ob_colliders__3__collider.location = (0.0, 0.0, 0.0)
ob_colliders__3__collider.rotation_euler = (1.571, -0.0, 0.0)
ob_colliders__3__collider.lineart.crease_threshold = 0.0
ob_colliders__2.parent = ob_conformal1
ob_colliders__2.matrix_parent_inverse = Matrix(((1.0, 0.0, 0.0, 0.0), (0.0, -1.344e-07, -1.0, 0.0), (0.0, 1.0, -1.344e-07, 0.0), (0.0, 0.0, 0.0, 1.0)))
ob_colliders__2.location = (0.0, 0.0, 0.0)
ob_colliders__2.rotation_mode = 'QUATERNION'
ob_colliders__2.rotation_quaternion = (0.7071, 0.7071, 0.0, 0.0)
ob_colliders__2.empty_display_size = 2.0
ob_colliders__2.empty_image_offset = (0.0, 0.0)
ob_colliders__2.lineart.crease_threshold = 0.0
ob_colliders__2__collider.parent = ob_colliders__2
ob_colliders__2__collider.matrix_parent_inverse = Matrix(((1.0, 0.0, 0.0, 0.0), (0.0, 2.028e-07, 1.0, 0.0), (0.0, -1.0, 2.028e-07, 0.0), (0.0, 0.0, 0.0, 1.0)))
ob_colliders__2__collider.location = (0.0, 0.0, 0.0)
ob_colliders__2__collider.rotation_euler = (1.571, -0.0, 0.0)
ob_colliders__2__collider.lineart.crease_threshold = 0.0
ob_colliders__1.parent = ob_conformal1
ob_colliders__1.matrix_parent_inverse = Matrix(((1.0, 0.0, 0.0, 0.0), (0.0, -1.344e-07, -1.0, 0.0), (0.0, 1.0, -1.344e-07, 0.0), (0.0, 0.0, 0.0, 1.0)))
ob_colliders__1.location = (0.0, 0.0, 0.0)
ob_colliders__1.rotation_mode = 'QUATERNION'
ob_colliders__1.rotation_quaternion = (0.7071, 0.7071, 0.0, 0.0)
ob_colliders__1.empty_display_size = 2.0
ob_colliders__1.empty_image_offset = (0.0, 0.0)
ob_colliders__1.lineart.crease_threshold = 0.0
ob_colliders__1__collider.parent = ob_colliders__1
ob_colliders__1__collider.matrix_parent_inverse = Matrix(((1.0, 0.0, 0.0, 0.0), (0.0, 2.028e-07, 1.0, 0.0), (0.0, -1.0, 2.028e-07, 0.0), (0.0, 0.0, 0.0, 1.0)))
ob_colliders__1__collider.location = (0.0, 0.0, 0.0)
ob_colliders__1__collider.rotation_euler = (1.571, -0.0, 0.0)
ob_colliders__1__collider.lineart.crease_threshold = 0.0
ob_colliders.parent = ob_conformal1
ob_colliders.matrix_parent_inverse = Matrix(((1.0, 0.0, 0.0, 0.0), (0.0, -1.344e-07, -1.0, 0.0), (0.0, 1.0, -1.344e-07, 0.0), (0.0, 0.0, 0.0, 1.0)))
ob_colliders.location = (0.0, 0.0, 0.0)
ob_colliders.rotation_euler = (1.571, -0.0, 0.0)
ob_colliders.empty_display_size = 2.0
ob_colliders.empty_image_offset = (0.0, 0.0)
ob_colliders.lineart.crease_threshold = 0.0
ob_colliders_collider.parent = ob_colliders
ob_colliders_collider.matrix_parent_inverse = Matrix(((1.0, 0.0, 0.0, 0.0), (0.0, 1.947e-07, 1.0, 0.0), (0.0, -1.0, 1.947e-07, 0.0), (0.0, 0.0, 0.0, 1.0)))
ob_colliders_collider.location = (0.0, 0.0, 0.0)
ob_colliders_collider.rotation_euler = (1.571, -0.0, 0.0)
ob_colliders_collider.lineart.crease_threshold = 0.0
ob_lamp.location = (4.076, 1.005, 5.904)
ob_lamp.rotation_euler = (0.6503, 0.05522, 1.866)
ob_lamp.lock_rotations_4d = False
ob_lamp.empty_display_type = 'ARROWS'
ob_lamp.color = (0.0, 0.0, 0.0, 0.0)
ob_lamp.lineart.crease_threshold = 0.0

# ---- collection membership
col_collection_1.objects.link(ob_plane)
col_collection_1.objects.link(ob_25conformal1)
col_collection_1.objects.link(ob_conformal1)
col_collection_1.objects.link(ob_colliders__4)
col_collection_1.objects.link(ob_colliders__4__collider)
col_collection_1.objects.link(ob_colliders__3)
col_collection_1.objects.link(ob_colliders__3__collider)
col_collection_1.objects.link(ob_colliders__2)
col_collection_1.objects.link(ob_colliders__2__collider)
col_collection_1.objects.link(ob_colliders__1)
col_collection_1.objects.link(ob_colliders__1__collider)
col_collection_1.objects.link(ob_colliders)
col_collection_1.objects.link(ob_colliders_collider)
col_collection_1.objects.link(ob_lamp)

# ---- scene / render settings (as saved in the file)
scene.frame_start = 1; scene.frame_end = 250; scene.frame_set(1)
scene.render.engine = 'CYCLES'
scene.render.resolution_percentage = 50
scene.render.dither_intensity = 0.0
scene.cycles.use_denoising = False
scene.cycles.samples = 128
scene.cycles.sampling_pattern = 'TABULATED_SOBOL'
scene.cycles.light_sampling_threshold = 0.0
scene.cycles.use_adaptive_sampling = False
scene.cycles.use_light_tree = False
scene.cycles.blur_glossy = 0.0
scene.cycles.sample_clamp_indirect = 0.0
scene.view_settings.view_transform = 'Standard'
bpy.context.view_layer.update()

# ---- added for rendering (the .blend has no active camera): camera
cam_auto = bpy.data.cameras.new('AutoCamera')
cam_auto.lens = 50.0
cam_auto.sensor_width = 36.0
cam_auto.clip_end = 1000.0
ob_auto_camera = bpy.data.objects.new('AutoCamera', cam_auto)
scene.collection.objects.link(ob_auto_camera)
ob_auto_camera.location = (2.84322, -3.41186, 2.57196)
ob_auto_camera.rotation_euler = (1.09748, -7.21219e-08, 0.694738)
scene.camera = ob_auto_camera
bpy.context.view_layer.update()
